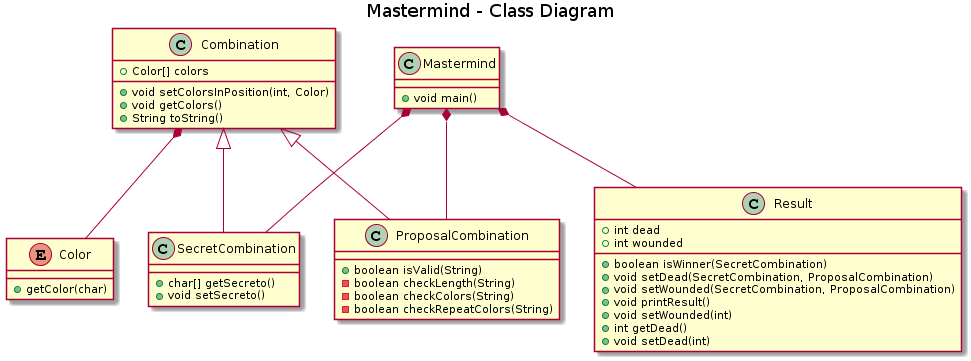

The diagram above was rendered by PlantUML. Its source (embedded in the PNG):
@startuml
title Mastermind - Class Diagram


class Mastermind {
    +void main()
}


class SecretCombination{
    +char[] getSecreto()
    +void setSecreto()
}

class ProposalCombination{
    +boolean isValid(String)
    -boolean checkLength(String)
    -boolean checkColors(String)
    -boolean checkRepeatColors(String)
}

class Combination{
    +Color[] colors
    +void setColorsInPosition(int, Color)
    +void getColors()
    +String toString()
}

Enum Color{
    +getColor(char)
}

class Result{
    +int dead
    +int wounded
    +boolean isWinner(SecretCombination)
    +void setDead(SecretCombination, ProposalCombination)
    +void setWounded(SecretCombination, ProposalCombination)
    +void printResult()
    +void setWounded(int)
    +int getDead()
    +void setDead(int)
}

Mastermind *-- SecretCombination
Mastermind *-- ProposalCombination
Mastermind *-- Result
Combination *-- Color
Combination <|-- SecretCombination
Combination <|-- ProposalCombination
@enduml